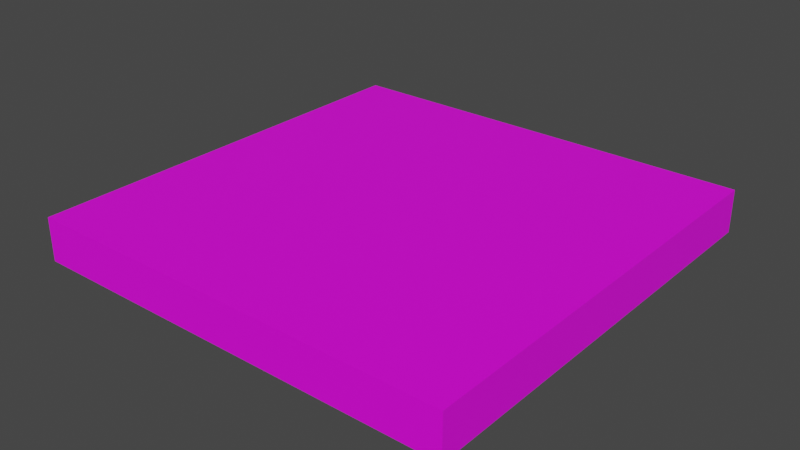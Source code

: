 # Source: Tile.blend  (saved by Blender 3.5.10; exported with 4.5.12 LTS)
import bpy
from mathutils import Matrix  # noqa: F401  (used for matrix-valued properties, if any)

bpy.ops.wm.read_factory_settings(use_empty=True)
scene = bpy.context.scene
scene.name = 'Scene'

# ---- images (referenced by path relative to the original .blend; pixels are not part of the script)
import os
ASSET_DIR = os.environ.get("B2B_ASSET_DIR", "")  # directory of the original .blend (textures are referenced by path, not embedded)
HERE = os.path.dirname(os.path.abspath(__file__))  # packed textures are extracted next to this script under _unpacked/

def load_image(name, relpath, width, height, colorspace="sRGB"):
    """Load a texture the original file referenced (path relative to the .blend, or extracted next to this script)."""
    p = next((c for c in (os.path.join(HERE, relpath), os.path.join(ASSET_DIR, relpath)) if relpath and os.path.exists(c)), "")
    if p:
        img = bpy.data.images.load(p, check_existing=True)
        img.name = name
    else:  # same state as the original file: an image datablock whose file is absent (Cycles renders it pink)
        img = bpy.data.images.new(name, width, height)
        img.source = "FILE"
        img.filepath = "//" + (relpath or name)
    img.colorspace_settings.name = colorspace
    return img
img_untitled = load_image('Untitled', '', 1024, 1024, 'sRGB')

# ---- materials (node trees are filled in below, after node groups)
mat_material = bpy.data.materials.new('Material')
mat_material.alpha_threshold = 0.0
mat_material.use_transparent_shadow = False
mat_material.roughness = 0.5
mat_material.line_color = (0.0, 0.0, 0.0, 1.0)

# ---- material node trees
mat_material.use_nodes = True; mat_material.node_tree.nodes.clear()
_N = mat_material.node_tree.nodes; _L = mat_material.node_tree.links
n0 = _N.new('ShaderNodeOutputMaterial'); n0.name = 'Material Output'; n0.location = (300, 300)
n1 = _N.new('ShaderNodeBsdfPrincipled'); n1.name = 'Principled BSDF'; n1.location = (10, 300)
n1.distribution = 'GGX'
n1.subsurface_method = 'RANDOM_WALK_SKIN'
n1.inputs[3].default_value = 1.45
n1.inputs[27].default_value = (0.0, 0.0, 0.0, 1.0)
n1.inputs[28].default_value = 1.0
n2 = _N.new('ShaderNodeTexImage'); n2.name = 'Image Texture'; n2.location = (-280, 280)
n2.image = img_untitled
_L.new(n1.outputs[0], n0.inputs[0])
_L.new(n2.outputs[0], n1.inputs[0])
n0.is_active_output = True

# ---- world
world_world = bpy.data.worlds.new('World'); scene.world = world_world
world_world.use_nodes = True; world_world.node_tree.nodes.clear()
_N = world_world.node_tree.nodes; _L = world_world.node_tree.links
n0 = _N.new('ShaderNodeOutputWorld'); n0.name = 'World Output'; n0.location = (300, 300)
n1 = _N.new('ShaderNodeBackground'); n1.name = 'Background'; n1.location = (10, 300)
n1.inputs[0].default_value = (0.05088, 0.05088, 0.05088, 1.0)
_L.new(n1.outputs[0], n0.inputs[0])
n0.is_active_output = True
world_world.color = (0.05088, 0.05088, 0.05088)
world_world.use_sun_shadow = False
world_world.sun_shadow_jitter_overblur = 0.0

# ---- meshes
me_cube = bpy.data.meshes.new('Cube')
me_cube.from_pydata([(5.0, 5.0, 0.5), (5.0, 5.0, -0.5), (5.0, -5.0, 0.5), (5.0, -5.0, -0.5), (-5.0, 5.0, 0.5), (-5.0, 5.0, -0.5), (-5.0, -5.0, 0.5), (-5.0, -5.0, -0.5)], [], [(0, 4, 6, 2), (3, 2, 6, 7), (7, 6, 4, 5), (5, 1, 3, 7), (1, 0, 2, 3), (5, 4, 0, 1)])
_uv = me_cube.uv_layers.new(name='UVMap')
_uv.uv.foreach_set('vector', [0.5, 0.5, 0.75, 0.5, 0.75, 0.75, 0.5, 0.75, 0.25, 0.75, 0.5, 0.75, 0.5, 0.9999, 0.25, 0.9999, 0.25, 8.661e-05, 0.5, 8.667e-05, 0.5, 0.25, 0.25, 0.25, 8.672e-05, 0.5, 0.25, 0.5, 0.25, 0.75, 8.661e-05, 0.75, 0.25, 0.5, 0.5, 0.5, 0.5, 0.75, 0.25, 0.75, 0.25, 0.25, 0.5, 0.25, 0.5, 0.5, 0.25, 0.5])
me_cube.materials.append(mat_material)
me_cube.use_mirror_vertex_groups = False
me_cube.update()

# ---- objects
ob_cube = bpy.data.objects.new('Cube', me_cube)

# ---- transforms, parenting, visibility, modifiers, constraints
ob_cube.location = (0.0, 0.0, 0.0)
ob_cube.lock_rotations_4d = False
ob_cube.empty_display_type = 'ARROWS'
ob_cube.lineart.crease_threshold = 0.0

# ---- collection membership
scene.collection.objects.link(ob_cube)

# ---- scene / render settings (as saved in the file)
scene.frame_start = 1; scene.frame_end = 250; scene.frame_set(1)
scene.render.engine = 'BLENDER_EEVEE_NEXT'
scene.cycles.sampling_pattern = 'TABULATED_SOBOL'
scene.view_settings.view_transform = 'Filmic'
bpy.context.view_layer.update()

# ---- added for rendering (the .blend has no active camera and no usable light): camera, sun
cam_auto = bpy.data.cameras.new('AutoCamera')
cam_auto.lens = 50.0
cam_auto.sensor_width = 36.0
cam_auto.clip_end = 1000.0
ob_auto_camera = bpy.data.objects.new('AutoCamera', cam_auto)
scene.collection.objects.link(ob_auto_camera)
ob_auto_camera.location = (13.1173, -15.7408, 10.4939)
ob_auto_camera.rotation_euler = (1.09748, -7.21219e-08, 0.694738)
scene.camera = ob_auto_camera
light_auto_sun = bpy.data.lights.new('AutoSun', 'SUN')
light_auto_sun.energy = 3.0
light_auto_sun.angle = 0.0523599
ob_auto_sun = bpy.data.objects.new('AutoSun', light_auto_sun)
scene.collection.objects.link(ob_auto_sun)
ob_auto_sun.rotation_euler = (0.872665, 0.174533, 0.523599)
bpy.context.view_layer.update()
